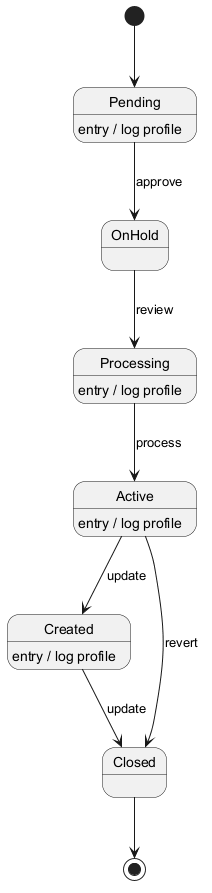

The diagram above was rendered by PlantUML. Its source (embedded in the PNG):
@startuml

[*] --> Pending
Pending --> OnHold : approve
Pending : entry / log profile
OnHold --> Processing : review
Processing --> Active : process
Processing : entry / log profile
Active --> Created : update
Active : entry / log profile
Created --> Closed : update
Created : entry / log profile
Active --> Closed : revert
Closed --> [*]
@enduml